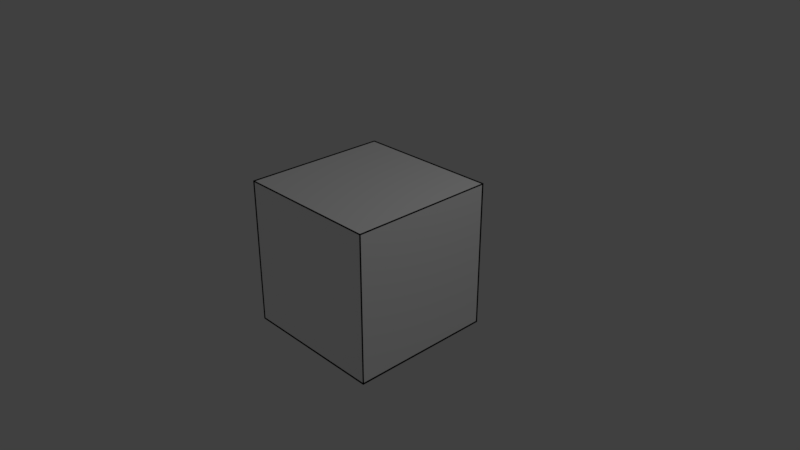# Source: AntoherTextureTest.blend  (saved by Blender 2.79.0; exported with 4.5.12 LTS)
import bpy
from mathutils import Matrix  # noqa: F401  (used for matrix-valued properties, if any)

bpy.ops.wm.read_factory_settings(use_empty=True)
scene = bpy.context.scene
scene.name = 'Scene'

# ---- collections
col_collection_1 = bpy.data.collections.new('Collection 1'); scene.collection.children.link(col_collection_1)

# ---- materials (node trees are filled in below, after node groups)
mat_material = bpy.data.materials.new('Material')
mat_material.alpha_threshold = 0.0
mat_material.use_transparent_shadow = False
mat_material.diffuse_color = (0.0, 0.0, 0.0, 1.0)
mat_material.specular_color = (0.0, 0.0, 0.0)
mat_material.roughness = 0.5
mat_material.specular_intensity = 1.0
mat_material.line_color = (0.0, 0.0, 0.0, 1.0)
mat_material_001 = bpy.data.materials.new('Material.001')
mat_material_001.alpha_threshold = 0.0
mat_material_001.use_transparent_shadow = False
mat_material_001.diffuse_color = (1.0, 1.0, 1.0, 1.0)
mat_material_001.roughness = 0.5
mat_material_001.specular_intensity = 1.0
mat_material_001.line_color = (0.0, 0.0, 0.0, 1.0)

# ---- material node trees

# ---- world
world_world = bpy.data.worlds.new('World'); scene.world = world_world
world_world.color = (0.05088, 0.05088, 0.05088)
world_world.use_sun_shadow = False
world_world.sun_shadow_jitter_overblur = 0.0
world_world.cycles.sampling_method = 'MANUAL'

# ---- cameras
cam_camera = bpy.data.cameras.new('Camera')
cam_camera.clip_end = 100.0
cam_camera.lens = 35.0
cam_camera.sensor_width = 32.0
cam_camera.sensor_height = 18.0
cam_camera.ortho_scale = 7.314
cam_camera.dof.focus_distance = 0.0
cam_camera.dof.aperture_fstop = 128.0

# ---- lights
light_lamp = bpy.data.lights.new('Lamp', 'POINT')
light_lamp.transmission_factor = 0.0
light_lamp.cutoff_distance = 30.0
light_lamp.energy = 100.0
light_lamp.shadow_buffer_clip_start = 1.001
light_lamp.shadow_soft_size = 0.1
light_lamp.shadow_maximum_resolution = 0.006
light_lamp.use_absolute_resolution = True

# ---- meshes
me_cube = bpy.data.meshes.new('Cube')
me_cube.from_pydata([(0.9931, 0.9931, -0.9931), (1.007, 1.007, -1.007), (0.9931, -0.9931, -0.9931), (1.007, -1.007, -1.007), (-0.9931, -0.9931, -0.9931), (-1.007, -1.007, -1.007), (-0.9931, 0.9931, -0.9931), (-1.007, 1.007, -1.007), (0.9931, 0.9931, 0.9931), (1.007, 1.007, 1.007), (0.9931, -0.9931, 0.9931), (1.007, -1.007, 1.007), (-0.9931, -0.9931, 0.9931), (-1.007, -1.007, 1.007), (-0.9931, 0.9931, 0.9931), (-1.007, 1.007, 1.007), (0.988, 0.988, -1.0), (0.988, -0.988, -1.0), (-0.988, -0.988, -1.0), (-0.988, 0.988, -1.0), (0.988, 0.988, 1.0), (-0.988, 0.988, 1.0), (-0.988, -0.988, 1.0), (0.988, -0.988, 1.0), (1.0, 0.988, -0.988), (1.0, 0.988, 0.988), (1.0, -0.988, 0.988), (1.0, -0.988, -0.988), (0.988, -1.0, -0.988), (0.988, -1.0, 0.988), (-0.988, -1.0, 0.988), (-0.988, -1.0, -0.988), (-1.0, -0.988, -0.988), (-1.0, -0.988, 0.988), (-1.0, 0.988, 0.988), (-1.0, 0.988, -0.988), (0.988, 1.0, 0.988), (0.988, 1.0, -0.988), (-0.988, 1.0, -0.988), (-0.988, 1.0, 0.988), (1.0, 1.0, -1.0), (1.0, -1.0, -1.0), (-1.0, -1.0, -1.0), (-1.0, 1.0, -1.0), (1.0, 1.0, 1.0), (1.0, -1.0, 1.0), (-1.0, -1.0, 1.0), (-1.0, 1.0, 1.0)], [], [(16, 17, 2, 0), (17, 16, 1, 3), (17, 18, 4, 2), (18, 17, 3, 5), (18, 19, 6, 4), (19, 18, 5, 7), (19, 16, 0, 6), (16, 19, 7, 1), (20, 21, 14, 8), (21, 20, 9, 15), (21, 22, 12, 14), (22, 21, 15, 13), (22, 23, 10, 12), (23, 22, 13, 11), (23, 20, 8, 10), (20, 23, 11, 9), (24, 25, 8, 0), (25, 24, 1, 9), (25, 26, 10, 8), (26, 25, 9, 11), (26, 27, 2, 10), (27, 26, 11, 3), (27, 24, 0, 2), (24, 27, 3, 1), (28, 29, 10, 2), (29, 28, 3, 11), (29, 30, 12, 10), (30, 29, 11, 13), (30, 31, 4, 12), (31, 30, 13, 5), (31, 28, 2, 4), (28, 31, 5, 3), (32, 33, 12, 4), (33, 32, 5, 13), (33, 34, 14, 12), (34, 33, 13, 15), (34, 35, 6, 14), (35, 34, 15, 7), (35, 32, 4, 6), (32, 35, 7, 5), (36, 37, 0, 8), (37, 36, 9, 1), (37, 38, 6, 0), (38, 37, 1, 7), (38, 39, 14, 6), (39, 38, 7, 15), (39, 36, 8, 14), (36, 39, 15, 9), (40, 41, 42, 43), (44, 47, 46, 45), (40, 44, 45, 41), (41, 45, 46, 42), (42, 46, 47, 43), (44, 40, 43, 47)])
me_cube.polygons.foreach_set('material_index', [0, 0, 0, 0, 0, 0, 0, 0, 0, 0, 0, 0, 0, 0, 0, 0, 0, 0, 0, 0, 0, 0, 0, 0, 0, 0, 0, 0, 0, 0, 0, 0, 0, 0, 0, 0, 0, 0, 0, 0, 0, 0, 0, 0, 0, 0, 0, 0, 1, 1, 1, 1, 1, 1])
me_cube.materials.append(mat_material)
me_cube.materials.append(mat_material_001)
me_cube.use_remesh_preserve_volume = False
me_cube.use_remesh_preserve_attributes = False
me_cube.use_mirror_vertex_groups = False
me_cube.update()

# ---- objects
ob_cube = bpy.data.objects.new('Cube', me_cube)
ob_lamp = bpy.data.objects.new('Lamp', light_lamp)
ob_camera = bpy.data.objects.new('Camera', cam_camera)

# ---- transforms, parenting, visibility, modifiers, constraints
ob_cube.location = (0.0, 0.0, 0.0)
ob_cube.lock_rotations_4d = False
ob_cube.empty_display_type = 'ARROWS'
ob_cube.lineart.crease_threshold = 0.0
ob_lamp.location = (4.076, 1.005, 5.904)
ob_lamp.rotation_euler = (0.6503, 0.05522, 1.866)
ob_lamp.lock_rotations_4d = False
ob_lamp.empty_display_type = 'ARROWS'
ob_lamp.color = (0.0, 0.0, 0.0, 0.0)
ob_lamp.lineart.crease_threshold = 0.0
ob_camera.location = (7.481, -6.508, 5.344)
ob_camera.rotation_euler = (1.109, 0.0, 0.8149)
ob_camera.lock_rotations_4d = False
ob_camera.empty_display_type = 'ARROWS'
ob_camera.color = (0.0, 0.0, 0.0, 0.0)
ob_camera.display_type = 'WIRE'
ob_camera.lineart.crease_threshold = 0.0

# ---- collection membership
col_collection_1.objects.link(ob_cube)
col_collection_1.objects.link(ob_lamp)
col_collection_1.objects.link(ob_camera)

# ---- scene / render settings (as saved in the file)
scene.camera = ob_camera
scene.frame_start = 1; scene.frame_end = 250; scene.frame_set(1)
scene.render.engine = 'BLENDER_EEVEE_NEXT'
scene.render.resolution_percentage = 50
scene.render.dither_intensity = 0.0
scene.cycles.use_denoising = False
scene.cycles.samples = 128
scene.cycles.sampling_pattern = 'TABULATED_SOBOL'
scene.cycles.use_adaptive_sampling = False
scene.cycles.use_light_tree = False
scene.cycles.blur_glossy = 0.0
scene.cycles.sample_clamp_indirect = 0.0
scene.view_settings.view_transform = 'Standard'
bpy.context.view_layer.update()
